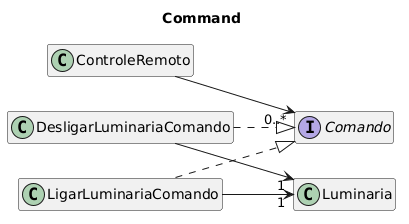

The diagram above was rendered by PlantUML. Its source (embedded in the PNG):
@startuml
title Command
hide members
left to right direction

interface Comando
class LigarLuminariaComando
class DesligarLuminariaComando
class ControleRemoto
class Luminaria

LigarLuminariaComando ..|> Comando
DesligarLuminariaComando ..|> Comando
LigarLuminariaComando --> "1" Luminaria
DesligarLuminariaComando --> "1" Luminaria
ControleRemoto --> "0..*" Comando
@enduml